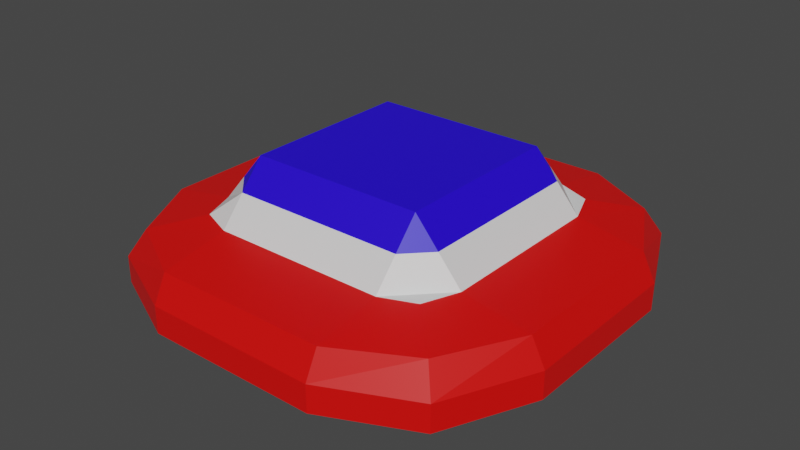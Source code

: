 # Source: Bot_Suicice_Base.blend  (saved by Blender 2.80.44; exported with 4.5.12 LTS)
import bpy
from mathutils import Matrix  # noqa: F401  (used for matrix-valued properties, if any)

bpy.ops.wm.read_factory_settings(use_empty=True)
scene = bpy.context.scene
scene.name = 'Scene'

# ---- collections
col_collection = bpy.data.collections.new('Collection'); scene.collection.children.link(col_collection)

# ---- materials (node trees are filled in below, after node groups)
mat_topbottom = bpy.data.materials.new('TopBottom')
mat_topbottom.alpha_threshold = 0.0
mat_topbottom.use_transparent_shadow = False
mat_topbottom.roughness = 0.5
mat_topbottom.line_color = (0.0, 0.0, 0.0, 1.0)
mat_sides = bpy.data.materials.new('Sides')
mat_sides.use_transparent_shadow = False
mat_sides.roughness = 0.25
mat_hover = bpy.data.materials.new('Hover')
mat_hover.use_transparent_shadow = False
mat_hover.roughness = 0.25

# ---- material node trees
mat_topbottom.use_nodes = True; mat_topbottom.node_tree.nodes.clear()
_N = mat_topbottom.node_tree.nodes; _L = mat_topbottom.node_tree.links
n0 = _N.new('ShaderNodeOutputMaterial'); n0.name = 'Material Output'; n0.location = (300, 300)
n1 = _N.new('ShaderNodeBsdfPrincipled'); n1.name = 'Principled BSDF'; n1.location = (10, 300)
n1.distribution = 'GGX'
n1.subsurface_method = 'BURLEY'
n1.inputs[0].default_value = (0.01856, 0.0, 0.8, 1.0)
n1.inputs[3].default_value = 1.45
_L.new(n1.outputs[0], n0.inputs[0])
n0.is_active_output = True
mat_sides.use_nodes = True; mat_sides.node_tree.nodes.clear()
_N = mat_sides.node_tree.nodes; _L = mat_sides.node_tree.links
n0 = _N.new('ShaderNodeOutputMaterial'); n0.name = 'Material Output'; n0.location = (300, 300)
n1 = _N.new('ShaderNodeBsdfPrincipled'); n1.name = 'Principled BSDF'; n1.location = (10, 300)
n1.distribution = 'GGX'
n1.subsurface_method = 'BURLEY'
n1.inputs[0].default_value = (0.8, 0.001472, 0.0, 1.0)
n1.inputs[3].default_value = 1.45
_L.new(n1.outputs[0], n0.inputs[0])
n0.is_active_output = True
mat_hover.use_nodes = True; mat_hover.node_tree.nodes.clear()
_N = mat_hover.node_tree.nodes; _L = mat_hover.node_tree.links
n0 = _N.new('ShaderNodeOutputMaterial'); n0.name = 'Material Output'; n0.location = (300, 300)
n1 = _N.new('ShaderNodeBsdfPrincipled'); n1.name = 'Principled BSDF'; n1.location = (10, 300)
n1.distribution = 'GGX'
n1.subsurface_method = 'BURLEY'
n1.inputs[3].default_value = 1.45
_L.new(n1.outputs[0], n0.inputs[0])
n0.is_active_output = True

# ---- world
world_world = bpy.data.worlds.new('World'); scene.world = world_world
world_world.use_nodes = True; world_world.node_tree.nodes.clear()
_N = world_world.node_tree.nodes; _L = world_world.node_tree.links
n0 = _N.new('ShaderNodeOutputWorld'); n0.name = 'World Output'; n0.location = (300, 300)
n1 = _N.new('ShaderNodeBackground'); n1.name = 'Background'; n1.location = (10, 300)
n1.inputs[0].default_value = (0.05088, 0.05088, 0.05088, 1.0)
_L.new(n1.outputs[0], n0.inputs[0])
n0.is_active_output = True
world_world.color = (0.05088, 0.05088, 0.05088)
world_world.use_sun_shadow = False
world_world.sun_shadow_jitter_overblur = 0.0

# ---- meshes
me_cube = bpy.data.meshes.new('Cube')
me_cube.from_pydata([(0.9, 0.9, 0.29), (1.1, 1.1, -0.4), (-0.9, 0.9, 0.29), (-1.1, 1.1, -0.4), (0.0, 1.3, -0.4), (0.0, 1.0, 0.29), (-1.0, 0.6394, 0.29), (1.3, 0.6394, -0.4), (-1.3, 0.6394, -0.4), (1.0, 0.6394, 0.29), (0.0, 0.6394, -0.4), (0.0, 0.6394, 0.7), (0.65, 1.0, 0.29), (0.65, 1.3, -0.4), (0.65, 0.6394, -0.4), (0.65, 0.6394, 0.7), (-0.65, 1.3, -0.4), (-0.65, 1.0, 0.29), (-0.65, 0.6394, 0.7), (-0.65, 0.6394, -0.4), (1.3, 1.3, 0.0), (-1.3, 1.3, 0.0), (0.0, 1.6, 0.0), (1.6, 0.6394, 0.0), (-1.6, 0.6394, 0.0), (0.65, 1.6, 0.0), (-0.65, 1.6, 0.0), (1.2, 1.2, 0.2), (-1.2, 1.2, 0.2), (0.0, 1.5, 0.2), (1.5, 0.6394, 0.2), (-1.5, 0.6394, 0.2), (0.65, 1.5, 0.2), (-0.65, 1.5, 0.2), (1.3, 1.3, -0.2), (-1.3, 1.3, -0.2), (0.0, 1.6, -0.2), (1.6, 0.6394, -0.2), (-1.6, 0.6394, -0.2), (0.65, 1.6, -0.2), (-0.65, 1.6, -0.2), (0.9, -0.9, 0.29), (1.1, -1.1, -0.4), (-0.9, -0.9, 0.29), (-1.1, -1.1, -0.4), (0.0, -1.3, -0.4), (0.0, -1.0, 0.29), (-1.0, -0.6394, 0.29), (1.3, -0.6394, -0.4), (-1.3, -0.6394, -0.4), (1.0, -0.6394, 0.29), (0.0, -0.6394, -0.4), (0.0, -0.6394, 0.7), (0.65, -1.0, 0.29), (0.65, -1.3, -0.4), (0.65, -0.6394, -0.4), (0.65, -0.6394, 0.7), (-0.65, -1.3, -0.4), (-0.65, -1.0, 0.29), (-0.65, -0.6394, 0.7), (-0.65, -0.6394, -0.4), (1.3, -1.3, 0.0), (-1.3, -1.3, 0.0), (0.0, -1.6, 0.0), (1.6, -0.6394, 0.0), (-1.6, -0.6394, 0.0), (0.65, -1.6, 0.0), (-0.65, -1.6, 0.0), (1.2, -1.2, 0.2), (-1.2, -1.2, 0.2), (0.0, -1.5, 0.2), (1.5, -0.6394, 0.2), (-1.5, -0.6394, 0.2), (0.65, -1.5, 0.2), (-0.65, -1.5, 0.2), (1.3, -1.3, -0.2), (-1.3, -1.3, -0.2), (0.0, -1.6, -0.2), (1.6, -0.6394, -0.2), (-1.6, -0.6394, -0.2), (0.65, -1.6, -0.2), (-0.65, -1.6, -0.2), (-1.2, 0.0, -0.4), (1.0, 0.0, 0.29), (-1.0, 0.0, 0.29), (1.3, 0.0, -0.4), (0.0, 0.0, -0.4), (0.0, 0.0, 0.7), (0.65, 0.0, 0.7), (0.65, 0.0, -0.4), (-0.65, 0.0, -0.4), (-0.65, 0.0, 0.7), (1.6, 0.0, 0.0), (-1.6, 0.0, 0.0), (1.5, 0.0, 0.2), (-1.5, 0.0, 0.2), (1.6, 0.0, -0.2), (-1.6, 0.0, -0.2), (0.65, -0.8197, 0.495), (0.825, -0.6394, 0.495), (-0.825, -0.6394, 0.495), (0.0, -0.8197, 0.495), (0.0, 0.8197, 0.495), (-0.65, 0.8197, 0.495), (0.825, 0.6394, 0.495), (0.65, 0.8197, 0.495), (0.825, 0.0, 0.495), (-0.65, -0.8197, 0.495), (-0.825, 0.0, 0.495), (-0.825, 0.6394, 0.495)], [], [(31, 6, 2, 28), (32, 12, 0, 27), (33, 17, 5, 29), (15, 11, 87, 88), (19, 10, 86, 90), (30, 9, 83, 94), (14, 7, 85, 89), (18, 109, 108, 91), (17, 2, 6, 109, 103), (13, 1, 7, 14), (27, 0, 9, 30), (16, 4, 10, 19), (12, 5, 102, 105), (95, 84, 6, 31), (0, 12, 105, 104, 9), (4, 13, 14, 10), (10, 14, 89, 86), (9, 104, 106, 83), (29, 5, 12, 32), (3, 16, 19, 8), (5, 17, 103, 102), (11, 18, 91, 87), (8, 19, 90, 82), (28, 2, 17, 33), (35, 21, 26, 40), (36, 22, 25, 39), (97, 93, 24, 38), (34, 20, 23, 37), (37, 23, 92, 96), (40, 26, 22, 36), (39, 25, 20, 34), (38, 24, 21, 35), (21, 28, 33, 26), (22, 29, 32, 25), (93, 95, 31, 24), (20, 27, 30, 23), (23, 30, 94, 92), (26, 33, 29, 22), (25, 32, 27, 20), (24, 31, 28, 21), (8, 38, 35, 3), (13, 39, 34, 1), (16, 40, 36, 4), (7, 37, 96, 85), (1, 34, 37, 7), (82, 97, 38, 8), (4, 36, 39, 13), (3, 35, 40, 16), (72, 69, 43, 47), (73, 68, 41, 53), (74, 70, 46, 58), (56, 88, 87, 52), (60, 90, 86, 51), (71, 94, 83, 50), (55, 89, 85, 48), (59, 91, 108, 100), (58, 107, 100, 47, 43), (54, 55, 48, 42), (68, 71, 50, 41), (57, 60, 51, 45), (53, 98, 101, 46), (95, 72, 47, 84), (41, 50, 99, 98, 53), (45, 51, 55, 54), (51, 86, 89, 55), (50, 83, 106, 99), (70, 73, 53, 46), (44, 49, 60, 57), (46, 101, 107, 58), (52, 87, 91, 59), (49, 82, 90, 60), (69, 74, 58, 43), (76, 81, 67, 62), (77, 80, 66, 63), (97, 79, 65, 93), (75, 78, 64, 61), (78, 96, 92, 64), (81, 77, 63, 67), (80, 75, 61, 66), (79, 76, 62, 65), (62, 67, 74, 69), (63, 66, 73, 70), (93, 65, 72, 95), (61, 64, 71, 68), (64, 92, 94, 71), (67, 63, 70, 74), (66, 61, 68, 73), (65, 62, 69, 72), (49, 44, 76, 79), (54, 42, 75, 80), (57, 45, 77, 81), (48, 85, 96, 78), (42, 48, 78, 75), (82, 49, 79, 97), (45, 54, 80, 77), (44, 57, 81, 76), (103, 109, 18), (105, 102, 11, 15), (104, 105, 15), (100, 108, 84, 47), (102, 103, 18, 11), (99, 106, 88, 56), (108, 109, 6, 84), (106, 104, 15, 88), (100, 107, 59), (101, 98, 56, 52), (98, 99, 56), (107, 101, 52, 59)])
me_cube.polygons.foreach_set('material_index', [1, 1, 1, 0, 2, 1, 2, 0, 2, 2, 1, 2, 2, 1, 2, 2, 2, 2, 1, 2, 2, 0, 2, 1, 1, 1, 1, 1, 1, 1, 1, 1, 1, 1, 1, 1, 1, 1, 1, 1, 2, 2, 2, 2, 2, 2, 2, 2, 1, 1, 1, 0, 2, 1, 2, 0, 2, 2, 1, 2, 2, 1, 2, 2, 2, 2, 1, 2, 2, 0, 2, 1, 1, 1, 1, 1, 1, 1, 1, 1, 1, 1, 1, 1, 1, 1, 1, 1, 2, 2, 2, 2, 2, 2, 2, 2, 0, 0, 0, 2, 0, 0, 2, 0, 0, 0, 0, 0])
_uv = me_cube.uv_layers.new(name='UVMap')
_uv.uv.foreach_set('vector', [0.5625, 0.6865, 0.625, 0.6865, 0.625, 0.75, 0.5625, 0.75, 0.8125, 0.6875, 0.875, 0.6875, 0.875, 0.75, 0.8125, 0.75, 0.8125, 0.5625, 0.875, 0.5625, 0.875, 0.625, 0.8125, 0.625, 0.4375, 0.06352, 0.5, 0.06352, 0.5, 0.125, 0.4375, 0.125, 0.4375, 0.8135, 0.5, 0.8135, 0.5, 0.875, 0.4375, 0.875, 0.3125, 0.5635, 0.375, 0.5635, 0.375, 0.625, 0.3125, 0.625, 0.5625, 0.8135, 0.625, 0.8135, 0.625, 0.875, 0.5625, 0.875, 0.5625, 0.06352, 0.5938, 0.06352, 0.5938, 0.125, 0.5625, 0.125, 0.5625, 0.0, 0.625, 0.0, 0.625, 0.06352, 0.5938, 0.06352, 0.5625, 0.03176, 0.5625, 0.75, 0.625, 0.75, 0.625, 0.8135, 0.5625, 0.8135, 0.3125, 0.5, 0.375, 0.5, 0.375, 0.5635, 0.3125, 0.5635, 0.4375, 0.75, 0.5, 0.75, 0.5, 0.8135, 0.4375, 0.8135, 0.4375, 0.0, 0.5, 0.0, 0.5, 0.03176, 0.4375, 0.03176, 0.5625, 0.625, 0.625, 0.625, 0.625, 0.6865, 0.5625, 0.6865, 0.375, 0.0, 0.4375, 0.0, 0.4375, 0.03176, 0.4062, 0.06352, 0.375, 0.06352, 0.5, 0.75, 0.5625, 0.75, 0.5625, 0.8135, 0.5, 0.8135, 0.5, 0.8135, 0.5625, 0.8135, 0.5625, 0.875, 0.5, 0.875, 0.375, 0.06352, 0.4062, 0.06352, 0.4062, 0.125, 0.375, 0.125, 0.8125, 0.625, 0.875, 0.625, 0.875, 0.6875, 0.8125, 0.6875, 0.375, 0.75, 0.4375, 0.75, 0.4375, 0.8135, 0.375, 0.8135, 0.5, 0.0, 0.5625, 0.0, 0.5625, 0.03176, 0.5, 0.03176, 0.5, 0.06352, 0.5625, 0.06352, 0.5625, 0.125, 0.5, 0.125, 0.375, 0.8135, 0.4375, 0.8135, 0.4375, 0.875, 0.375, 0.875, 0.8125, 0.5, 0.875, 0.5, 0.875, 0.5625, 0.8125, 0.5625, 0.6875, 0.5, 0.75, 0.5, 0.75, 0.5625, 0.6875, 0.5625, 0.6875, 0.625, 0.75, 0.625, 0.75, 0.6875, 0.6875, 0.6875, 0.4375, 0.625, 0.5, 0.625, 0.5, 0.6865, 0.4375, 0.6865, 0.1875, 0.5, 0.25, 0.5, 0.25, 0.5635, 0.1875, 0.5635, 0.1875, 0.5635, 0.25, 0.5635, 0.25, 0.625, 0.1875, 0.625, 0.6875, 0.5625, 0.75, 0.5625, 0.75, 0.625, 0.6875, 0.625, 0.6875, 0.6875, 0.75, 0.6875, 0.75, 0.75, 0.6875, 0.75, 0.4375, 0.6865, 0.5, 0.6865, 0.5, 0.75, 0.4375, 0.75, 0.75, 0.5, 0.8125, 0.5, 0.8125, 0.5625, 0.75, 0.5625, 0.75, 0.625, 0.8125, 0.625, 0.8125, 0.6875, 0.75, 0.6875, 0.5, 0.625, 0.5625, 0.625, 0.5625, 0.6865, 0.5, 0.6865, 0.25, 0.5, 0.3125, 0.5, 0.3125, 0.5635, 0.25, 0.5635, 0.25, 0.5635, 0.3125, 0.5635, 0.3125, 0.625, 0.25, 0.625, 0.75, 0.5625, 0.8125, 0.5625, 0.8125, 0.625, 0.75, 0.625, 0.75, 0.6875, 0.8125, 0.6875, 0.8125, 0.75, 0.75, 0.75, 0.5, 0.6865, 0.5625, 0.6865, 0.5625, 0.75, 0.5, 0.75, 0.375, 0.6865, 0.4375, 0.6865, 0.4375, 0.75, 0.375, 0.75, 0.625, 0.6875, 0.6875, 0.6875, 0.6875, 0.75, 0.625, 0.75, 0.625, 0.5625, 0.6875, 0.5625, 0.6875, 0.625, 0.625, 0.625, 0.125, 0.5635, 0.1875, 0.5635, 0.1875, 0.625, 0.125, 0.625, 0.125, 0.5, 0.1875, 0.5, 0.1875, 0.5635, 0.125, 0.5635, 0.375, 0.625, 0.4375, 0.625, 0.4375, 0.6865, 0.375, 0.6865, 0.625, 0.625, 0.6875, 0.625, 0.6875, 0.6875, 0.625, 0.6875, 0.625, 0.5, 0.6875, 0.5, 0.6875, 0.5625, 0.625, 0.5625, 0.5625, 0.6865, 0.5625, 0.75, 0.625, 0.75, 0.625, 0.6865, 0.8125, 0.6875, 0.8125, 0.75, 0.875, 0.75, 0.875, 0.6875, 0.8125, 0.5625, 0.8125, 0.625, 0.875, 0.625, 0.875, 0.5625, 0.4375, 0.06352, 0.4375, 0.125, 0.5, 0.125, 0.5, 0.06352, 0.4375, 0.8135, 0.4375, 0.875, 0.5, 0.875, 0.5, 0.8135, 0.3125, 0.5635, 0.3125, 0.625, 0.375, 0.625, 0.375, 0.5635, 0.5625, 0.8135, 0.5625, 0.875, 0.625, 0.875, 0.625, 0.8135, 0.5625, 0.06352, 0.5625, 0.125, 0.5938, 0.125, 0.5938, 0.06352, 0.5625, 0.0, 0.5625, 0.03176, 0.5938, 0.06352, 0.625, 0.06352, 0.625, 0.0, 0.5625, 0.75, 0.5625, 0.8135, 0.625, 0.8135, 0.625, 0.75, 0.3125, 0.5, 0.3125, 0.5635, 0.375, 0.5635, 0.375, 0.5, 0.4375, 0.75, 0.4375, 0.8135, 0.5, 0.8135, 0.5, 0.75, 0.4375, 0.0, 0.4375, 0.03176, 0.5, 0.03176, 0.5, 0.0, 0.5625, 0.625, 0.5625, 0.6865, 0.625, 0.6865, 0.625, 0.625, 0.375, 0.0, 0.375, 0.06352, 0.4062, 0.06352, 0.4375, 0.03176, 0.4375, 0.0, 0.5, 0.75, 0.5, 0.8135, 0.5625, 0.8135, 0.5625, 0.75, 0.5, 0.8135, 0.5, 0.875, 0.5625, 0.875, 0.5625, 0.8135, 0.375, 0.06352, 0.375, 0.125, 0.4062, 0.125, 0.4062, 0.06352, 0.8125, 0.625, 0.8125, 0.6875, 0.875, 0.6875, 0.875, 0.625, 0.375, 0.75, 0.375, 0.8135, 0.4375, 0.8135, 0.4375, 0.75, 0.5, 0.0, 0.5, 0.03176, 0.5625, 0.03176, 0.5625, 0.0, 0.5, 0.06352, 0.5, 0.125, 0.5625, 0.125, 0.5625, 0.06352, 0.375, 0.8135, 0.375, 0.875, 0.4375, 0.875, 0.4375, 0.8135, 0.8125, 0.5, 0.8125, 0.5625, 0.875, 0.5625, 0.875, 0.5, 0.6875, 0.5, 0.6875, 0.5625, 0.75, 0.5625, 0.75, 0.5, 0.6875, 0.625, 0.6875, 0.6875, 0.75, 0.6875, 0.75, 0.625, 0.4375, 0.625, 0.4375, 0.6865, 0.5, 0.6865, 0.5, 0.625, 0.1875, 0.5, 0.1875, 0.5635, 0.25, 0.5635, 0.25, 0.5, 0.1875, 0.5635, 0.1875, 0.625, 0.25, 0.625, 0.25, 0.5635, 0.6875, 0.5625, 0.6875, 0.625, 0.75, 0.625, 0.75, 0.5625, 0.6875, 0.6875, 0.6875, 0.75, 0.75, 0.75, 0.75, 0.6875, 0.4375, 0.6865, 0.4375, 0.75, 0.5, 0.75, 0.5, 0.6865, 0.75, 0.5, 0.75, 0.5625, 0.8125, 0.5625, 0.8125, 0.5, 0.75, 0.625, 0.75, 0.6875, 0.8125, 0.6875, 0.8125, 0.625, 0.5, 0.625, 0.5, 0.6865, 0.5625, 0.6865, 0.5625, 0.625, 0.25, 0.5, 0.25, 0.5635, 0.3125, 0.5635, 0.3125, 0.5, 0.25, 0.5635, 0.25, 0.625, 0.3125, 0.625, 0.3125, 0.5635, 0.75, 0.5625, 0.75, 0.625, 0.8125, 0.625, 0.8125, 0.5625, 0.75, 0.6875, 0.75, 0.75, 0.8125, 0.75, 0.8125, 0.6875, 0.5, 0.6865, 0.5, 0.75, 0.5625, 0.75, 0.5625, 0.6865, 0.375, 0.6865, 0.375, 0.75, 0.4375, 0.75, 0.4375, 0.6865, 0.625, 0.6875, 0.625, 0.75, 0.6875, 0.75, 0.6875, 0.6875, 0.625, 0.5625, 0.625, 0.625, 0.6875, 0.625, 0.6875, 0.5625, 0.125, 0.5635, 0.125, 0.625, 0.1875, 0.625, 0.1875, 0.5635, 0.125, 0.5, 0.125, 0.5635, 0.1875, 0.5635, 0.1875, 0.5, 0.375, 0.625, 0.375, 0.6865, 0.4375, 0.6865, 0.4375, 0.625, 0.625, 0.625, 0.625, 0.6875, 0.6875, 0.6875, 0.6875, 0.625, 0.625, 0.5, 0.625, 0.5625, 0.6875, 0.5625, 0.6875, 0.5, 0.5625, 0.03176, 0.5938, 0.06352, 0.5625, 0.06352, 0.4375, 0.03176, 0.5, 0.03176, 0.5, 0.06352, 0.4375, 0.06352, 0.4062, 0.06352, 0.4375, 0.03176, 0.4375, 0.06352, 0.5938, 0.06352, 0.5938, 0.125, 0.625, 0.125, 0.625, 0.06352, 0.5, 0.03176, 0.5625, 0.03176, 0.5625, 0.06352, 0.5, 0.06352, 0.4062, 0.06352, 0.4062, 0.125, 0.4375, 0.125, 0.4375, 0.06352, 0.5938, 0.125, 0.5938, 0.06352, 0.625, 0.06352, 0.625, 0.125, 0.4062, 0.125, 0.4062, 0.06352, 0.4375, 0.06352, 0.4375, 0.125, 0.5938, 0.06352, 0.5625, 0.03176, 0.5625, 0.06352, 0.5, 0.03176, 0.4375, 0.03176, 0.4375, 0.06352, 0.5, 0.06352, 0.4375, 0.03176, 0.4062, 0.06352, 0.4375, 0.06352, 0.5625, 0.03176, 0.5, 0.03176, 0.5, 0.06352, 0.5625, 0.06352])
me_cube.materials.append(mat_topbottom)
me_cube.materials.append(mat_sides)
me_cube.materials.append(mat_hover)
me_cube.use_remesh_preserve_volume = False
me_cube.use_remesh_preserve_attributes = False
me_cube.use_mirror_vertex_groups = False
me_cube.update()

# ---- objects
ob_cube = bpy.data.objects.new('Cube', me_cube)

# ---- transforms, parenting, visibility, modifiers, constraints
ob_cube.location = (0.0, 0.0, 0.0)
ob_cube.lock_rotations_4d = False
ob_cube.empty_display_type = 'ARROWS'
ob_cube.lineart.crease_threshold = 0.0

# ---- collection membership
col_collection.objects.link(ob_cube)

# ---- scene / render settings (as saved in the file)
scene.frame_start = 1; scene.frame_end = 250; scene.frame_set(1)
scene.render.engine = 'BLENDER_EEVEE_NEXT'
scene.cycles.use_denoising = False
scene.cycles.samples = 128
scene.cycles.sampling_pattern = 'TABULATED_SOBOL'
scene.cycles.use_adaptive_sampling = False
scene.cycles.use_light_tree = False
scene.view_settings.view_transform = 'Filmic'
bpy.context.view_layer.update()

# ---- added for rendering (the .blend has no active camera and no usable light): camera, sun
cam_auto = bpy.data.cameras.new('AutoCamera')
cam_auto.lens = 50.0
cam_auto.sensor_width = 36.0
cam_auto.clip_end = 1000.0
ob_auto_camera = bpy.data.objects.new('AutoCamera', cam_auto)
scene.collection.objects.link(ob_auto_camera)
ob_auto_camera.location = (4.309, -5.17081, 3.5972)
ob_auto_camera.rotation_euler = (1.09748, -7.21219e-08, 0.694738)
scene.camera = ob_auto_camera
light_auto_sun = bpy.data.lights.new('AutoSun', 'SUN')
light_auto_sun.energy = 3.0
light_auto_sun.angle = 0.0523599
ob_auto_sun = bpy.data.objects.new('AutoSun', light_auto_sun)
scene.collection.objects.link(ob_auto_sun)
ob_auto_sun.rotation_euler = (0.872665, 0.174533, 0.523599)
bpy.context.view_layer.update()
